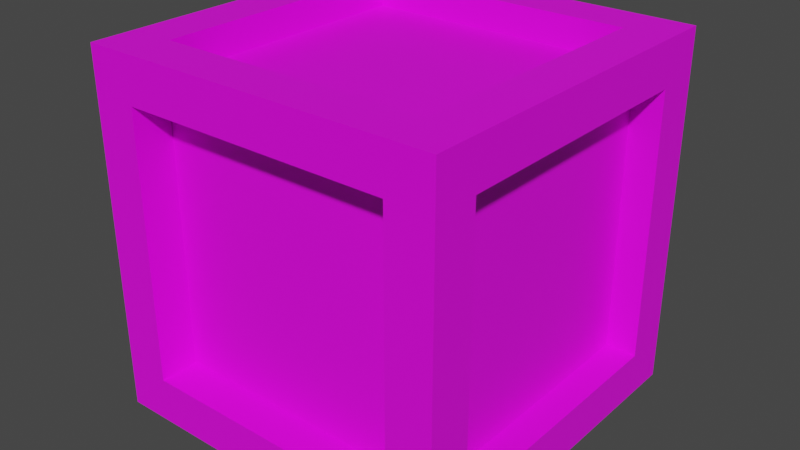# Source: box.blend  (saved by Blender 3.5.10; exported with 4.5.12 LTS)
import bpy
from mathutils import Matrix  # noqa: F401  (used for matrix-valued properties, if any)

bpy.ops.wm.read_factory_settings(use_empty=True)
scene = bpy.context.scene
scene.name = 'Scene'

# ---- collections
col_collection = bpy.data.collections.new('Collection'); scene.collection.children.link(col_collection)

# ---- images (referenced by path relative to the original .blend; pixels are not part of the script)
import os
ASSET_DIR = os.environ.get("B2B_ASSET_DIR", "")  # directory of the original .blend (textures are referenced by path, not embedded)
HERE = os.path.dirname(os.path.abspath(__file__))  # packed textures are extracted next to this script under _unpacked/

def load_image(name, relpath, width, height, colorspace="sRGB"):
    """Load a texture the original file referenced (path relative to the .blend, or extracted next to this script)."""
    p = next((c for c in (os.path.join(HERE, relpath), os.path.join(ASSET_DIR, relpath)) if relpath and os.path.exists(c)), "")
    if p:
        img = bpy.data.images.load(p, check_existing=True)
        img.name = name
    else:  # same state as the original file: an image datablock whose file is absent (Cycles renders it pink)
        img = bpy.data.images.new(name, width, height)
        img.source = "FILE"
        img.filepath = "//" + (relpath or name)
    img.colorspace_settings.name = colorspace
    return img
img_material_base_color = load_image('Material Base Color', '610e8f8dc5ca9382cec568d3d55cb00e--wooden-crates-creative-thinking.jpg', 1024, 1024, 'sRGB')

# ---- materials (node trees are filled in below, after node groups)
mat_material = bpy.data.materials.new('Material')
mat_material.alpha_threshold = 0.0
mat_material.use_transparent_shadow = False
mat_material.roughness = 0.5
mat_material.line_color = (0.0, 0.0, 0.0, 1.0)

# ---- material node trees
mat_material.use_nodes = True; mat_material.node_tree.nodes.clear()
_N = mat_material.node_tree.nodes; _L = mat_material.node_tree.links
n0 = _N.new('ShaderNodeOutputMaterial'); n0.name = 'Material Output'; n0.location = (300, 300)
n1 = _N.new('ShaderNodeBsdfPrincipled'); n1.name = 'Principled BSDF'; n1.location = (10, 300)
n1.distribution = 'GGX'
n1.subsurface_method = 'RANDOM_WALK_SKIN'
n1.inputs[3].default_value = 1.45
n1.inputs[27].default_value = (0.0, 0.0, 0.0, 1.0)
n1.inputs[28].default_value = 1.0
n2 = _N.new('ShaderNodeTexImage'); n2.name = 'Image Texture'; n2.location = (-280, 280)
n2.image = img_material_base_color
_L.new(n1.outputs[0], n0.inputs[0])
_L.new(n2.outputs[0], n1.inputs[0])
n0.is_active_output = True

# ---- world
world_world = bpy.data.worlds.new('World'); scene.world = world_world
world_world.use_nodes = True; world_world.node_tree.nodes.clear()
_N = world_world.node_tree.nodes; _L = world_world.node_tree.links
n0 = _N.new('ShaderNodeOutputWorld'); n0.name = 'World Output'; n0.location = (300, 300)
n1 = _N.new('ShaderNodeBackground'); n1.name = 'Background'; n1.location = (10, 300)
n1.inputs[0].default_value = (0.05088, 0.05088, 0.05088, 1.0)
_L.new(n1.outputs[0], n0.inputs[0])
n0.is_active_output = True
world_world.color = (0.05088, 0.05088, 0.05088)
world_world.use_sun_shadow = False
world_world.sun_shadow_jitter_overblur = 0.0

# ---- meshes
me_cube = bpy.data.meshes.new('Cube')
me_cube.from_pydata([(1.0, 1.0, 1.0), (1.0, 1.0, -1.0), (1.0, -1.0, 1.0), (1.0, -1.0, -1.0), (-1.0, 1.0, 1.0), (-1.0, 1.0, -1.0), (-1.0, -1.0, 1.0), (-1.0, -1.0, -1.0), (-1.0, 0.0, -1.0), (0.0, 1.0, -1.0), (1.0, 1.0, 0.0), (-1.0, -1.0, 0.0), (1.0, -1.0, 0.0), (-1.0, 1.0, 0.0), (0.0, -1.0, 1.0), (1.0, 0.0, 1.0), (0.0, -1.0, -1.0), (-1.0, 0.0, 1.0), (0.0, 1.0, 1.0), (1.0, 0.0, -1.0), (-0.8341, 0.5, 0.5), (-0.5, -0.5, 0.8332), (0.0, 0.0, -1.0), (0.5, 0.8179, 0.5), (-0.5, -0.7834, 0.5), (-1.0, -0.5, -1.0), (-0.5, 1.0, -1.0), (1.0, 1.0, -0.5), (-1.0, -1.0, 0.5), (1.0, -1.0, -0.5), (-1.0, 1.0, -0.5), (-0.5, -1.0, 1.0), (1.0, -0.5, 1.0), (0.5, -1.0, -1.0), (-1.0, 0.5, 1.0), (0.5, 1.0, 1.0), (1.0, 0.5, -1.0), (-1.0, 0.5, -1.0), (0.5, 1.0, -1.0), (1.0, 1.0, 0.5), (-1.0, -1.0, -0.5), (1.0, -1.0, 0.5), (-1.0, 1.0, 0.5), (0.5, -1.0, 1.0), (1.0, 0.5, 1.0), (-0.5, -1.0, -1.0), (-1.0, -0.5, 1.0), (-0.5, 1.0, 1.0), (1.0, -0.5, -1.0), (-0.8341, 0.25, 0.5), (-0.8341, 0.5, -0.25), (-0.8341, 0.5, -0.5), (-0.8341, 0.25, -0.5), (-0.5, -0.25, 0.8332), (0.25, -0.5, 0.8332), (0.5, -0.5, 0.8332), (0.5, -0.25, 0.8332), (0.0, -0.5, -1.0), (0.0, 0.5, -1.0), (-0.5, 0.0, -1.0), (0.5, 0.0, -1.0), (0.25, 0.8179, 0.5), (0.5, 0.8179, -0.25), (0.5, 0.8179, -0.5), (0.25, 0.8179, -0.5), (-0.25, -0.7834, 0.5), (-0.5, -0.7834, -0.25), (-0.5, -0.7834, -0.5), (-0.25, -0.7834, -0.5), (0.5, -0.7834, -0.25), (0.5, -0.7834, -0.5), (0.75, -0.7834, -0.5), (-0.5, 0.8179, -0.25), (-0.5, 0.8179, -0.5), (-0.75, 0.8179, -0.5), (0.5, 0.5, -1.0), (-0.5, 0.5, -1.0), (-0.5, -0.5, -1.0), (0.25, 0.5, 0.8332), (0.5, 0.5, 0.8332), (0.5, 0.75, 0.8332), (-0.8341, -0.5, -0.25), (-0.8341, -0.5, -0.5), (-0.8341, -0.75, -0.5), (-0.8341, -0.25, -0.5), (0.5, 0.25, 0.8332), (0.5, -0.5, -1.0), (-0.25, 0.8179, -0.5), (0.25, -0.7834, -0.5), (-1.0, -0.75, -1.0), (-0.75, 1.0, -1.0), (1.0, 1.0, -0.75), (-1.0, -1.0, 0.75), (1.0, -1.0, -0.75), (-1.0, 1.0, -0.75), (-0.75, -1.0, 1.0), (1.0, -0.75, 1.0), (0.75, -1.0, -1.0), (-1.0, 0.75, 1.0), (0.75, 1.0, 1.0), (1.0, 0.75, -1.0), (-1.0, 0.25, -1.0), (0.25, 1.0, -1.0), (1.0, 1.0, 0.25), (-1.0, -1.0, -0.25), (1.0, -1.0, 0.25), (-1.0, 1.0, 0.25), (0.25, -1.0, 1.0), (1.0, 0.25, 1.0), (-0.25, -1.0, -1.0), (-1.0, -0.25, 1.0), (-0.25, 1.0, 1.0), (1.0, -0.25, -1.0), (0.75, 1.0, 0.0), (-0.8341, -0.5, 0.75), (0.0, 1.0, -0.75), (-0.8341, -0.5, 0.25), (1.0, -0.75, 0.0), (-0.75, 0.5, 0.8332), (1.0, 0.0, -0.75), (-0.25, 0.5, 0.8332), (0.0, -0.75, -1.0), (0.0, 0.25, -1.0), (-0.75, 0.0, -1.0), (0.25, 0.0, -1.0), (-1.0, 0.75, 0.0), (-1.0, 0.0, -0.75), (-0.75, -1.0, 0.0), (-0.5, 0.8179, 0.75), (0.0, -1.0, -0.75), (-0.5, 0.8179, 0.25), (0.0, -0.75, 1.0), (0.5, -0.7834, 0.75), (0.75, 0.0, 1.0), (0.5, -0.7834, 0.25), (-1.0, -0.25, -1.0), (-0.25, 1.0, -1.0), (1.0, 1.0, -0.25), (-1.0, -1.0, 0.25), (1.0, -1.0, -0.25), (-1.0, 1.0, -0.25), (-0.25, -1.0, 1.0), (1.0, -0.25, 1.0), (0.25, -1.0, -1.0), (-1.0, 0.25, 1.0), (0.25, 1.0, 1.0), (1.0, 0.25, -1.0), (-1.0, 0.75, -1.0), (0.75, 1.0, -1.0), (1.0, 1.0, 0.75), (-1.0, -1.0, -0.75), (1.0, -1.0, 0.75), (-1.0, 1.0, 0.75), (0.75, -1.0, 1.0), (1.0, 0.75, 1.0), (-0.75, -1.0, -1.0), (-1.0, -0.75, 1.0), (-0.75, 1.0, 1.0), (1.0, -0.75, -1.0), (-0.8341, -0.5, 0.5), (-0.75, 1.0, 0.0), (-0.8341, -0.75, 0.5), (0.0, 1.0, 0.75), (-0.5, 0.5, 0.8332), (1.0, 0.75, 0.0), (-0.5, 0.75, 0.8332), (1.0, 0.0, 0.75), (0.0, -0.25, -1.0), (0.0, 0.75, -1.0), (-0.25, 0.0, -1.0), (0.75, 0.0, -1.0), (-1.0, -0.75, 0.0), (-1.0, 0.0, 0.75), (-0.5, 0.8179, 0.5), (0.75, -1.0, 0.0), (-0.75, 0.8179, 0.5), (0.0, -1.0, 0.75), (0.5, -0.7834, 0.5), (0.0, 0.75, 1.0), (0.75, -0.7834, 0.5), (-0.75, 0.0, 1.0), (0.25, -0.7834, 0.5), (-0.5, 0.75, 1.0), (0.0, -0.7834, 0.5), (-0.75, 0.5, 1.0), (0.0, -0.7834, 0.75), (0.5, 0.75, 1.0), (0.75, 0.5, 1.0), (0.0, -0.7834, -0.5), (0.5, -0.75, 1.0), (0.0, -0.7834, -0.25), (0.75, -0.5, 1.0), (0.5, -0.7834, 0.0), (-0.25, 0.8179, 0.5), (0.75, -1.0, 0.5), (0.0, 0.8179, 0.5), (0.5, -1.0, 0.75), (0.0, 0.8179, 0.75), (0.75, -1.0, -0.5), (0.5, -1.0, -0.75), (0.0, 0.8179, -0.5), (-0.75, -1.0, -0.5), (0.0, 0.8179, -0.25), (-0.5, -1.0, -0.75), (-0.5, 0.8179, 0.0), (-1.0, -0.75, 0.5), (-1.0, -0.5, 0.75), (-1.0, -0.75, -0.5), (-1.0, -0.5, -0.75), (-1.0, 0.75, -0.5), (-1.0, 0.5, -0.75), (0.5, 0.25, -1.0), (0.5, 0.75, -1.0), (0.25, 0.5, -1.0), (0.75, 0.5, -1.0), (-0.5, 0.25, -1.0), (-0.5, 0.75, -1.0), (-0.75, 0.5, -1.0), (-0.25, 0.5, -1.0), (-0.5, -0.75, -1.0), (-0.5, -0.25, -1.0), (-0.75, -0.5, -1.0), (-0.25, -0.5, -1.0), (-0.5, 0.25, 0.8332), (1.0, 0.75, 0.5), (-0.5, 0.0, 0.8332), (1.0, 0.5, 0.75), (-0.75, 0.0, 0.8332), (1.0, 0.75, -0.5), (1.0, 0.5, -0.75), (0.5, 0.0, 0.8332), (1.0, -0.75, -0.5), (0.25, 0.0, 0.8332), (1.0, -0.5, -0.75), (0.0, 0.5, 0.8332), (-0.8341, -0.25, 0.5), (-0.75, 1.0, 0.5), (-0.8341, 0.0, 0.5), (-0.5, 1.0, 0.75), (-0.8341, 0.0, 0.75), (-0.75, 1.0, -0.5), (-0.5, 1.0, -0.75), (-0.8341, 0.0, -0.5), (0.75, 1.0, -0.5), (-0.8341, 0.0, -0.25), (0.5, 1.0, -0.75), (-0.8341, -0.5, 0.0), (0.75, 1.0, 0.5), (-0.8341, -0.75, 0.0), (-0.8341, 0.5, 0.0), (0.5, 1.0, 0.75), (1.0, -0.75, 0.5), (0.0, 0.75, 0.8332), (0.0, -0.5, 0.8332), (1.0, -0.5, 0.75), (0.5, -0.75, -1.0), (0.5, -0.25, -1.0), (0.25, -0.5, -1.0), (0.75, -0.5, -1.0), (-1.0, 0.75, 0.5), (-1.0, 0.5, 0.75), (-0.75, -1.0, 0.5), (-0.75, 0.8179, 0.0), (0.5, 0.8179, 0.0), (-0.5, -1.0, 0.75), (-0.5, -0.75, 1.0), (0.75, -0.7834, 0.0), (-0.5, -0.7834, 0.0), (-0.75, -0.5, 1.0), (-0.75, -0.25, 1.0), (-0.25, -0.7834, 0.0), (-0.25, -0.75, 1.0), (-0.25, -1.0, 0.75), (0.25, 0.8179, 0.0), (-0.75, -1.0, 0.25), (-1.0, 0.25, 0.75), (-1.0, 0.75, 0.25), (0.75, -0.25, -1.0), (0.25, -0.25, -1.0), (0.25, -0.75, -1.0), (1.0, -0.25, 0.75), (0.0, -0.25, 0.8332), (1.0, -0.75, 0.25), (0.25, 1.0, 0.75), (-0.8341, 0.25, 0.0), (0.75, 1.0, 0.25), (-0.8341, 0.0, 0.25), (0.25, 1.0, -0.75), (0.75, 1.0, -0.75), (-0.75, 1.0, -0.25), (-0.75, 1.0, -0.75), (-0.25, 1.0, -0.75), (-0.75, 1.0, 0.75), (-0.75, 1.0, 0.25), (-0.8341, 0.0, 0.0), (-0.25, 0.0, 0.8332), (1.0, -0.25, -0.75), (1.0, -0.75, -0.75), (1.0, 0.75, -0.25), (1.0, 0.75, -0.75), (1.0, 0.25, -0.75), (1.0, 0.75, 0.75), (1.0, 0.75, 0.25), (0.0, 0.0, 0.8332), (-0.25, -0.25, -1.0), (-0.75, -0.25, -1.0), (-0.75, -0.75, -1.0), (-0.25, 0.75, -1.0), (-0.75, 0.75, -1.0), (-0.75, 0.25, -1.0), (0.75, 0.75, -1.0), (0.25, 0.75, -1.0), (0.25, 0.25, -1.0), (-1.0, 0.25, -0.75), (-1.0, 0.75, -0.75), (-1.0, -0.75, -0.25), (-1.0, -0.75, -0.75), (-1.0, -0.25, -0.75), (-1.0, -0.75, 0.75), (-1.0, -0.75, 0.25), (0.0, 0.8179, 0.25), (-0.25, -1.0, -0.75), (-0.75, -1.0, -0.75), (0.75, -1.0, -0.25), (0.75, -1.0, -0.75), (0.25, -1.0, -0.75), (0.75, -1.0, 0.75), (0.75, -1.0, 0.25), (0.0, 0.8179, 0.0), (0.0, -0.7834, 0.25), (0.75, -0.25, 1.0), (0.75, -0.75, 1.0), (0.25, 0.75, 1.0), (0.75, 0.75, 1.0), (0.75, 0.25, 1.0), (-0.75, 0.75, 1.0), (-0.25, 0.75, 1.0), (0.0, -0.7834, 0.0), (-0.75, 0.25, 1.0), (0.25, -0.7834, 0.0), (0.25, -0.75, 1.0), (0.25, -1.0, 0.75), (-0.25, 0.8179, 0.0), (-0.75, -1.0, -0.25), (-1.0, -0.25, 0.75), (-1.0, 0.75, -0.25), (0.75, 0.25, -1.0), (-0.25, 0.25, -1.0), (-0.25, -0.75, -1.0), (1.0, 0.25, 0.75), (0.0, 0.25, 0.8332), (1.0, -0.75, -0.25), (-0.25, 1.0, 0.75), (-0.8341, -0.25, 0.0), (0.75, 1.0, -0.25), (0.75, 1.0, 0.75), (1.0, -0.75, 0.75), (0.75, -0.75, -1.0), (-1.0, 0.75, 0.75), (-0.75, -1.0, 0.75), (-0.75, -0.75, 1.0), (0.8281, 0.25, 0.0), (0.8281, 0.0, 0.0), (0.8281, 0.0, 0.25), (0.8281, -0.25, 0.0), (0.8281, -0.5, 0.0), (0.8281, 0.75, 0.0), (0.8281, 0.5, 0.0), (0.8281, 0.0, -0.25), (0.8281, 0.0, -0.5), (0.8281, 0.0, 0.75), (0.8281, 0.0, 0.5), (0.8281, 0.25, 0.5), (0.8281, 0.75, 0.5), (0.8281, 0.5, 0.5), (0.8281, 0.5, 0.25), (0.8281, 0.5, 0.75), (0.8281, 0.25, -0.5), (0.8281, 0.75, -0.5), (0.8281, 0.5, -0.5), (0.8281, 0.5, -0.25), (0.8281, -0.25, -0.5), (0.8281, -0.5, -0.5), (0.8281, -0.5, -0.25), (0.8281, -0.25, 0.5), (0.8281, -0.5, 0.5), (0.8281, -0.5, 0.25), (0.8281, -0.5, 0.75), (0.8281, -0.75, 0.0), (0.8281, 0.0, -0.75), (0.8281, 0.5, -0.75), (0.8281, -0.75, -0.5), (0.8281, -0.5, -0.75), (0.8281, -0.75, 0.5), (0.8281, -0.25, 0.75), (0.8281, -0.25, 0.25), (0.8281, -0.75, 0.25), (0.8281, -0.25, -0.25), (0.8281, -0.25, -0.75), (0.8281, -0.75, -0.75), (0.8281, 0.75, -0.25), (0.8281, 0.75, -0.75), (0.8281, 0.25, -0.75), (0.8281, 0.75, 0.75), (0.8281, 0.75, 0.25), (0.8281, 0.25, 0.25), (0.8281, 0.25, 0.75), (0.8281, 0.25, -0.25), (0.8281, -0.75, -0.25), (0.8281, -0.75, 0.75), (-0.25, -0.5, 0.8332), (-0.75, -0.5, 0.8332), (0.0, -0.75, 0.8332), (0.75, 0.0, 0.8332), (0.75, 0.5, 0.8332), (0.5, -0.75, 0.8332), (0.75, -0.5, 0.8332), (-0.5, -0.75, 0.8332), (-0.75, -0.25, 0.8332), (-0.25, -0.25, 0.8332), (-0.25, -0.75, 0.8332), (0.25, -0.25, 0.8332), (0.75, -0.25, 0.8332), (0.75, -0.75, 0.8332), (0.25, 0.75, 0.8332), (0.75, 0.75, 0.8332), (0.75, 0.25, 0.8332), (-0.75, 0.75, 0.8332), (-0.25, 0.75, 0.8332), (-0.25, 0.25, 0.8332), (-0.75, 0.25, 0.8332), (0.25, 0.25, 0.8332), (0.25, -0.75, 0.8332), (-0.75, -0.75, 0.8332), (-0.5, -0.7834, 0.25), (-0.5, -0.7834, 0.75), (-0.75, -0.7834, 0.0), (0.0, -0.7834, -0.75), (0.5, -0.7834, -0.75), (-0.75, -0.7834, -0.5), (-0.5, -0.7834, -0.75), (-0.75, -0.7834, 0.5), (-0.25, -0.7834, 0.75), (-0.25, -0.7834, 0.25), (-0.75, -0.7834, 0.25), (-0.25, -0.7834, -0.25), (-0.25, -0.7834, -0.75), (-0.75, -0.7834, -0.75), (0.75, -0.7834, -0.25), (0.75, -0.7834, -0.75), (0.25, -0.7834, -0.75), (0.75, -0.7834, 0.75), (0.75, -0.7834, 0.25), (0.25, -0.7834, 0.25), (0.25, -0.7834, 0.75), (0.25, -0.7834, -0.25), (-0.75, -0.7834, -0.25), (-0.75, -0.7834, 0.75), (0.5, 0.8179, 0.25), (0.5, 0.8179, 0.75), (0.75, 0.8179, 0.0), (0.0, 0.8179, -0.75), (-0.5, 0.8179, -0.75), (0.75, 0.8179, -0.5), (0.5, 0.8179, -0.75), (0.75, 0.8179, 0.5), (0.25, 0.8179, 0.75), (0.25, 0.8179, 0.25), (0.75, 0.8179, 0.25), (0.25, 0.8179, -0.25), (0.25, 0.8179, -0.75), (0.75, 0.8179, -0.75), (-0.75, 0.8179, -0.25), (-0.75, 0.8179, -0.75), (-0.25, 0.8179, -0.75), (-0.75, 0.8179, 0.75), (-0.75, 0.8179, 0.25), (-0.25, 0.8179, 0.25), (-0.25, 0.8179, 0.75), (-0.25, 0.8179, -0.25), (0.75, 0.8179, -0.25), (0.75, 0.8179, 0.75), (-0.8341, 0.5, 0.25), (-0.8341, 0.5, 0.75), (-0.8341, 0.75, 0.0), (-0.8341, 0.0, -0.75), (-0.8341, -0.5, -0.75), (-0.8341, 0.75, -0.5), (-0.8341, 0.5, -0.75), (-0.8341, 0.75, 0.5), (-0.8341, 0.25, 0.75), (-0.8341, 0.25, 0.25), (-0.8341, 0.75, 0.25), (-0.8341, 0.25, -0.25), (-0.8341, 0.25, -0.75), (-0.8341, 0.75, -0.75), (-0.8341, -0.75, -0.25), (-0.8341, -0.75, -0.75), (-0.8341, -0.25, -0.75), (-0.8341, -0.75, 0.75), (-0.8341, -0.75, 0.25), (-0.8341, -0.25, 0.25), (-0.8341, -0.25, 0.75), (-0.8341, -0.25, -0.25), (-0.8341, 0.75, -0.25), (-0.8341, 0.75, 0.75)], [], [(360, 156, 6, 95), (359, 95, 6, 92), (358, 98, 4, 152), (357, 158, 3, 97), (356, 96, 2, 151), (355, 99, 0, 149), (354, 113, 10, 137), (284, 491, 482, 249), (352, 111, 18, 162), (351, 117, 12, 139), (281, 419, 410, 253), (349, 108, 15, 166), (348, 121, 16, 109), (347, 122, 22, 169), (346, 146, 19, 170), (345, 125, 13, 140), (344, 110, 17, 172), (343, 127, 11, 104), (273, 467, 458, 263), (341, 107, 14, 176), (340, 131, 14, 107), (270, 443, 434, 267), (338, 144, 17, 180), (183, 185, 442, 65), (65, 442, 435, 24), (335, 98, 34, 184), (443, 65, 24, 434), (445, 270, 267, 66), (446, 68, 67, 440), (331, 189, 43, 153), (448, 266, 192, 69), (449, 71, 70, 438), (195, 197, 466, 61), (61, 466, 459, 23), (326, 153, 43, 196), (467, 61, 23, 458), (469, 273, 263, 62), (470, 64, 63, 464), (322, 201, 40, 150), (472, 262, 204, 72), (473, 74, 73, 462), (318, 156, 46, 206), (314, 209, 30, 94), (312, 211, 60, 124), (311, 212, 75, 213), (310, 100, 36, 214), (309, 215, 59, 123), (308, 216, 76, 217), (307, 168, 58, 218), (306, 219, 45, 155), (305, 220, 77, 221), (304, 167, 57, 222), (225, 227, 418, 53), (53, 418, 411, 21), (301, 154, 44, 226), (419, 53, 21, 410), (421, 281, 253, 54), (422, 56, 55, 416), (297, 231, 29, 93), (424, 252, 234, 78), (425, 80, 79, 414), (237, 239, 490, 49), (49, 490, 483, 20), (292, 157, 47, 238), (491, 49, 20, 482), (493, 284, 249, 50), (494, 52, 51, 488), (288, 243, 27, 91), (496, 248, 246, 81), (497, 83, 82, 486), (285, 247, 39, 103), (498, 84, 242, 485), (283, 145, 35, 250), (282, 251, 41, 105), (426, 85, 230, 413), (280, 142, 32, 254), (279, 255, 33, 143), (278, 256, 86, 257), (277, 112, 48, 258), (276, 259, 42, 106), (275, 144, 34, 260), (274, 261, 28, 138), (474, 87, 200, 461), (272, 141, 31, 264), (271, 265, 31, 141), (450, 88, 188, 437), (269, 110, 46, 268), (452, 179, 177, 134), (453, 181, 183, 329), (180, 17, 110, 269), (455, 339, 337, 190), (333, 186, 80, 425), (360, 265, 417, 433), (131, 271, 141, 14), (191, 330, 422, 416), (182, 335, 427, 165), (476, 175, 173, 130), (477, 193, 195, 320), (176, 14, 141, 272), (479, 342, 328, 202), (194, 326, 451, 179), (201, 322, 447, 439), (127, 274, 138, 11), (196, 341, 454, 132), (272, 264, 435, 442), (172, 17, 144, 275), (125, 345, 504, 484), (276, 125, 484, 492), (125, 276, 106, 13), (318, 206, 114, 499), (314, 210, 488, 495), (256, 277, 258, 86), (60, 170, 277, 256), (170, 19, 112, 277), (167, 278, 257, 57), (22, 124, 278, 167), (124, 60, 256, 278), (121, 279, 143, 16), (57, 257, 279, 121), (257, 86, 255, 279), (428, 165, 163, 120), (429, 223, 225, 295), (166, 15, 142, 280), (431, 350, 303, 232), (164, 302, 404, 366), (298, 164, 366, 400), (117, 282, 105, 12), (166, 280, 394, 370), (226, 349, 406, 376), (500, 161, 159, 116), (501, 235, 237, 286), (162, 18, 145, 283), (503, 353, 294, 244), (240, 289, 472, 74), (247, 285, 468, 465), (113, 285, 103, 10), (291, 241, 462, 474), (113, 354, 480, 460), (285, 113, 460, 468), (115, 291, 474, 461), (287, 115, 461, 470), (102, 287, 245, 38), (9, 115, 287, 102), (354, 243, 463, 480), (148, 288, 91, 1), (38, 245, 288, 148), (290, 240, 74, 473), (245, 287, 470, 464), (30, 140, 289, 240), (140, 13, 160, 289), (90, 290, 241, 26), (5, 94, 290, 90), (94, 30, 240, 290), (136, 291, 115, 9), (26, 241, 291, 136), (162, 283, 466, 197), (236, 292, 475, 175), (42, 152, 292, 236), (152, 4, 157, 292), (243, 288, 471, 463), (13, 106, 293, 160), (106, 42, 236, 293), (238, 352, 478, 128), (283, 250, 459, 466), (352, 162, 197, 478), (228, 298, 400, 378), (280, 254, 387, 394), (356, 251, 393, 409), (112, 296, 233, 48), (19, 119, 296, 112), (300, 229, 390, 402), (158, 297, 93, 3), (48, 233, 297, 158), (349, 166, 370, 406), (254, 356, 409, 387), (27, 137, 298, 228), (137, 10, 164, 298), (100, 299, 229, 36), (1, 91, 299, 100), (91, 27, 228, 299), (146, 300, 119, 19), (36, 229, 300, 146), (119, 300, 402, 389), (296, 119, 389, 398), (39, 149, 301, 224), (149, 0, 154, 301), (299, 228, 378, 401), (10, 103, 302, 164), (103, 39, 224, 302), (233, 296, 398, 392), (224, 301, 403, 373), (231, 297, 399, 391), (220, 304, 222, 77), (59, 169, 304, 220), (169, 22, 167, 304), (135, 305, 221, 25), (8, 123, 305, 135), (123, 59, 220, 305), (89, 306, 155, 7), (25, 221, 306, 89), (221, 77, 219, 306), (216, 307, 218, 76), (26, 136, 307, 216), (136, 9, 168, 307), (147, 308, 217, 37), (5, 90, 308, 147), (90, 26, 216, 308), (101, 309, 123, 8), (37, 217, 309, 101), (217, 76, 215, 309), (212, 310, 214, 75), (38, 148, 310, 212), (148, 1, 100, 310), (168, 311, 213, 58), (9, 102, 311, 168), (102, 38, 212, 311), (122, 312, 124, 22), (58, 213, 312, 122), (213, 75, 211, 312), (358, 259, 489, 505), (319, 205, 161, 500), (345, 209, 487, 504), (101, 313, 210, 37), (8, 126, 313, 101), (208, 316, 497, 486), (147, 314, 94, 5), (37, 210, 314, 147), (260, 358, 505, 483), (172, 275, 490, 239), (40, 104, 315, 207), (104, 11, 171, 315), (89, 316, 208, 25), (7, 150, 316, 89), (150, 40, 207, 316), (135, 317, 126, 8), (25, 208, 317, 135), (171, 319, 500, 248), (315, 171, 248, 496), (28, 92, 318, 205), (92, 6, 156, 318), (206, 344, 502, 114), (11, 138, 319, 171), (138, 28, 205, 319), (275, 260, 483, 490), (207, 315, 496, 83), (317, 208, 486, 498), (341, 176, 185, 454), (326, 196, 132, 451), (322, 203, 440, 447), (109, 321, 203, 45), (16, 129, 321, 109), (327, 194, 179, 452), (155, 322, 150, 7), (45, 203, 322, 155), (199, 324, 449, 438), (174, 327, 452, 266), (29, 139, 323, 198), (139, 12, 174, 323), (97, 324, 199, 33), (3, 93, 324, 97), (93, 29, 198, 324), (143, 325, 129, 16), (33, 199, 325, 143), (323, 174, 266, 448), (261, 274, 444, 441), (41, 151, 326, 194), (151, 2, 153, 326), (198, 323, 448, 71), (12, 105, 327, 174), (105, 41, 194, 327), (359, 261, 441, 457), (325, 199, 438, 450), (127, 343, 456, 436), (189, 331, 423, 415), (265, 271, 420, 417), (268, 360, 433, 411), (142, 330, 191, 32), (15, 133, 330, 142), (131, 340, 432, 412), (96, 331, 153, 2), (32, 191, 331, 96), (271, 131, 412, 420), (335, 184, 118, 427), (35, 145, 332, 186), (145, 18, 178, 332), (154, 333, 187, 44), (0, 99, 333, 154), (99, 35, 186, 333), (108, 334, 133, 15), (44, 187, 334, 108), (331, 191, 416, 423), (340, 189, 415, 432), (47, 157, 335, 182), (157, 4, 98, 335), (336, 182, 165, 428), (18, 111, 336, 178), (111, 47, 182, 336), (187, 333, 425, 414), (180, 269, 418, 227), (178, 336, 428, 252), (332, 178, 252, 424), (184, 338, 430, 118), (184, 34, 144, 338), (269, 268, 411, 418), (186, 332, 424, 80), (338, 180, 227, 430), (189, 340, 107, 43), (334, 187, 414, 426), (133, 334, 426, 413), (274, 127, 436, 444), (264, 359, 457, 435), (196, 43, 107, 341), (129, 325, 450, 437), (343, 201, 439, 456), (321, 129, 437, 446), (201, 343, 104, 40), (324, 198, 71, 449), (176, 272, 442, 185), (344, 172, 239, 502), (126, 317, 498, 485), (206, 46, 110, 344), (313, 126, 485, 494), (316, 207, 83, 497), (210, 313, 494, 488), (209, 345, 140, 30), (205, 318, 499, 161), (209, 314, 495, 487), (211, 346, 170, 60), (75, 214, 346, 211), (214, 36, 146, 346), (215, 347, 169, 59), (76, 218, 347, 215), (218, 58, 122, 347), (219, 348, 109, 45), (77, 222, 348, 219), (222, 57, 121, 348), (251, 282, 396, 393), (117, 351, 408, 388), (226, 44, 108, 349), (282, 117, 388, 396), (301, 226, 376, 403), (297, 233, 392, 399), (231, 351, 139, 29), (302, 224, 373, 404), (229, 299, 401, 390), (292, 238, 128, 475), (288, 245, 464, 471), (238, 47, 111, 352), (293, 236, 175, 476), (355, 247, 465, 481), (241, 290, 473, 462), (243, 354, 137, 27), (160, 293, 476, 262), (250, 355, 481, 459), (247, 355, 149, 39), (289, 160, 262, 472), (250, 35, 99, 355), (251, 356, 151, 41), (351, 231, 391, 408), (254, 32, 96, 356), (255, 357, 97, 33), (86, 258, 357, 255), (258, 48, 158, 357), (259, 358, 152, 42), (259, 276, 492, 489), (260, 34, 98, 358), (261, 359, 92, 28), (203, 321, 446, 440), (264, 31, 95, 359), (265, 360, 95, 31), (330, 133, 413, 422), (268, 46, 156, 360), (407, 361, 362, 368), (405, 372, 371, 363), (404, 373, 374, 375), (402, 377, 369, 389), (401, 378, 379, 390), (400, 366, 367, 380), (398, 381, 382, 392), (397, 364, 365, 383), (395, 384, 385, 386), (384, 394, 387, 385), (371, 370, 394, 384), (364, 395, 386, 365), (362, 363, 395, 364), (363, 371, 384, 395), (365, 386, 396, 388), (386, 385, 393, 396), (381, 397, 383, 382), (369, 368, 397, 381), (368, 362, 364, 397), (389, 369, 381, 398), (392, 382, 391, 399), (378, 400, 380, 379), (390, 379, 377, 402), (373, 403, 376, 374), (366, 404, 375, 367), (361, 405, 363, 362), (367, 375, 405, 361), (375, 374, 372, 405), (372, 406, 370, 371), (374, 376, 406, 372), (377, 407, 368, 369), (379, 380, 407, 377), (380, 367, 361, 407), (382, 383, 408, 391), (383, 365, 388, 408), (385, 387, 409, 393), (303, 295, 419, 281), (295, 225, 53, 419), (253, 410, 420, 412), (410, 21, 417, 420), (56, 421, 54, 55), (230, 232, 421, 56), (232, 303, 281, 421), (413, 230, 56, 422), (416, 55, 415, 423), (80, 424, 78, 79), (414, 79, 85, 426), (165, 427, 118, 163), (252, 428, 120, 234), (350, 429, 295, 303), (234, 120, 429, 350), (120, 163, 223, 429), (223, 430, 227, 225), (163, 118, 430, 223), (85, 431, 232, 230), (79, 78, 431, 85), (78, 234, 350, 431), (55, 54, 432, 415), (54, 253, 412, 432), (21, 411, 433, 417), (337, 329, 443, 270), (329, 183, 65, 443), (267, 434, 444, 436), (434, 24, 441, 444), (68, 445, 66, 67), (188, 190, 445, 68), (190, 337, 270, 445), (437, 188, 68, 446), (440, 67, 439, 447), (71, 448, 69, 70), (438, 70, 88, 450), (179, 451, 132, 177), (266, 452, 134, 192), (339, 453, 329, 337), (192, 134, 453, 339), (134, 177, 181, 453), (181, 454, 185, 183), (177, 132, 454, 181), (88, 455, 190, 188), (70, 69, 455, 88), (69, 192, 339, 455), (67, 66, 456, 439), (66, 267, 436, 456), (24, 435, 457, 441), (328, 320, 467, 273), (320, 195, 61, 467), (263, 458, 468, 460), (458, 23, 465, 468), (64, 469, 62, 63), (200, 202, 469, 64), (202, 328, 273, 469), (461, 200, 64, 470), (464, 63, 463, 471), (74, 472, 72, 73), (462, 73, 87, 474), (175, 475, 128, 173), (262, 476, 130, 204), (342, 477, 320, 328), (204, 130, 477, 342), (130, 173, 193, 477), (193, 478, 197, 195), (173, 128, 478, 193), (87, 479, 202, 200), (73, 72, 479, 87), (72, 204, 342, 479), (63, 62, 480, 463), (62, 263, 460, 480), (23, 459, 481, 465), (294, 286, 491, 284), (286, 237, 49, 491), (249, 482, 492, 484), (482, 20, 489, 492), (52, 493, 50, 51), (242, 244, 493, 52), (244, 294, 284, 493), (485, 242, 52, 494), (488, 51, 487, 495), (83, 496, 81, 82), (486, 82, 84, 498), (161, 499, 114, 159), (248, 500, 116, 246), (353, 501, 286, 294), (246, 116, 501, 353), (116, 159, 235, 501), (235, 502, 239, 237), (159, 114, 502, 235), (84, 503, 244, 242), (82, 81, 503, 84), (81, 246, 353, 503), (51, 50, 504, 487), (50, 249, 484, 504), (20, 483, 505, 489)])
_uv = me_cube.uv_layers.new(name='UVMap')
_uv.uv.foreach_set('vector', [0.9062, 0.9006, 1.0, 0.8741, 1.0, 0.9985, 0.876, 0.9985, 0.9034, 0.9046, 0.9945, 0.8762, 0.9945, 1.0, 0.8707, 1.0, 0.9064, 0.9008, 0.9977, 0.8719, 0.9977, 0.9964, 0.8731, 0.9964, 0.8763, 0.8699, 1.001, 0.8699, 1.001, 0.9947, 0.8763, 0.9947, 0.9044, 0.8951, 0.9977, 0.8744, 0.9977, 0.9989, 0.8732, 0.9989, 0.9023, 0.9008, 0.9942, 0.8722, 0.9942, 0.9963, 0.87, 0.9963, 0.3652, 0.9008, 0.4995, 0.9008, 0.4976, 0.9963, 0.3735, 0.9963, 0.5037, 0.6337, 0.6379, 0.6337, 0.6379, 0.7672, 0.5037, 0.7672, 0.9023, 0.3636, 0.9942, 0.3756, 0.9942, 0.4998, 0.9023, 0.4979, 0.3688, 0.8951, 0.5027, 0.8951, 0.4996, 0.9989, 0.3751, 0.9989, 0.5046, 0.6329, 0.6385, 0.6329, 0.6385, 0.7668, 0.5046, 0.7668, 0.9044, 0.3707, 0.9977, 0.3764, 0.9977, 0.5009, 0.9044, 0.5018, 0.3771, 0.8699, 0.5019, 0.8699, 0.5019, 0.9947, 0.3771, 0.9947, 0.3771, 0.3706, 0.5019, 0.3706, 0.5019, 0.4955, 0.3771, 0.4955, 0.8763, 0.3706, 1.001, 0.3706, 1.001, 0.4955, 0.8763, 0.4955, 0.3694, 0.9008, 0.5037, 0.9008, 0.4995, 0.9964, 0.3749, 0.9964, 0.9064, 0.3666, 0.9977, 0.3737, 0.9977, 0.4982, 0.9064, 0.5001, 0.3675, 0.9046, 0.5015, 0.9046, 0.4993, 1.0, 0.3755, 1.0, 0.4995, 0.6322, 0.6337, 0.6322, 0.6337, 0.7665, 0.4995, 0.7665, 0.9034, 0.3687, 0.9945, 0.3811, 0.9945, 0.5048, 0.9034, 0.5027, 0.3708, 0.9006, 0.5046, 0.9006, 0.5028, 0.9985, 0.3784, 0.9985, 0.5015, 0.6366, 0.6354, 0.6366, 0.6354, 0.7706, 0.5015, 0.7706, 0.9062, 0.3652, 1.0, 0.3765, 1.0, 0.5009, 0.9062, 0.4991, 0.7694, 0.5027, 0.9034, 0.5027, 0.9034, 0.6366, 0.7694, 0.6366, 0.7694, 0.6366, 0.9034, 0.6366, 0.9034, 0.7706, 0.7694, 0.7706, 0.9062, 0.09749, 1.0, 0.1277, 1.0, 0.2521, 0.9062, 0.2313, 0.6354, 0.6366, 0.7694, 0.6366, 0.7694, 0.7706, 0.6354, 0.7706, 0.3675, 0.6366, 0.5015, 0.6366, 0.5015, 0.7706, 0.3675, 0.7706, 0.09958, 0.6366, 0.2335, 0.6366, 0.2335, 0.7706, 0.09958, 0.7706, 0.1031, 0.9006, 0.2369, 0.9006, 0.254, 0.9985, 0.1296, 0.9985, 0.3675, 0.1008, 0.5015, 0.1008, 0.5015, 0.2348, 0.3675, 0.2348, 0.09958, 0.1008, 0.2335, 0.1008, 0.2335, 0.2348, 0.09958, 0.2348, 0.768, 0.4979, 0.9023, 0.4979, 0.9023, 0.6322, 0.768, 0.6322, 0.768, 0.6322, 0.9023, 0.6322, 0.9023, 0.7665, 0.768, 0.7665, 0.9034, 0.1008, 0.9945, 0.1335, 0.9945, 0.2573, 0.9034, 0.2348, 0.6337, 0.6322, 0.768, 0.6322, 0.768, 0.7665, 0.6337, 0.7665, 0.3652, 0.6322, 0.4995, 0.6322, 0.4995, 0.7665, 0.3652, 0.7665, 0.09658, 0.6322, 0.2309, 0.6322, 0.2309, 0.7665, 0.09658, 0.7665, 0.09958, 0.9046, 0.2335, 0.9046, 0.2517, 1.0, 0.1279, 1.0, 0.3652, 0.09504, 0.4995, 0.09504, 0.4995, 0.2293, 0.3652, 0.2293, 0.09658, 0.09504, 0.2309, 0.09504, 0.2309, 0.2293, 0.09658, 0.2293, 0.9064, 0.0995, 0.9977, 0.1246, 0.9977, 0.2491, 0.9064, 0.233, 0.101, 0.9008, 0.2352, 0.9008, 0.2504, 0.9964, 0.1258, 0.9964, 0.6267, 0.3706, 0.7515, 0.3706, 0.7515, 0.4955, 0.6267, 0.4955, 0.6267, 0.121, 0.7515, 0.121, 0.7515, 0.2458, 0.6267, 0.2458, 0.8763, 0.121, 1.001, 0.121, 1.001, 0.2458, 0.8763, 0.2458, 0.1275, 0.3706, 0.2523, 0.3706, 0.2523, 0.4955, 0.1275, 0.4955, 0.1275, 0.121, 0.2523, 0.121, 0.2523, 0.2458, 0.1275, 0.2458, 0.3771, 0.121, 0.5019, 0.121, 0.5019, 0.2458, 0.3771, 0.2458, 0.1275, 0.8699, 0.2523, 0.8699, 0.2523, 0.9947, 0.1275, 0.9947, 0.1275, 0.6203, 0.2523, 0.6203, 0.2523, 0.7451, 0.1275, 0.7451, 0.3771, 0.6203, 0.5019, 0.6203, 0.5019, 0.7451, 0.3771, 0.7451, 0.7723, 0.4991, 0.9062, 0.4991, 0.9062, 0.6329, 0.7723, 0.6329, 0.7723, 0.6329, 0.9062, 0.6329, 0.9062, 0.7668, 0.7723, 0.7668, 0.9044, 0.1085, 0.9977, 0.1273, 0.9977, 0.2518, 0.9044, 0.2396, 0.6385, 0.6329, 0.7723, 0.6329, 0.7723, 0.7668, 0.6385, 0.7668, 0.3708, 0.6329, 0.5046, 0.6329, 0.5046, 0.7668, 0.3708, 0.7668, 0.1031, 0.6329, 0.2369, 0.6329, 0.2369, 0.7668, 0.1031, 0.7668, 0.101, 0.8951, 0.2349, 0.8951, 0.2506, 0.9989, 0.1261, 0.9989, 0.3708, 0.09749, 0.5046, 0.09749, 0.5046, 0.2313, 0.3708, 0.2313, 0.1031, 0.09749, 0.2369, 0.09749, 0.2369, 0.2313, 0.1031, 0.2313, 0.7721, 0.5001, 0.9064, 0.5001, 0.9064, 0.6337, 0.7721, 0.6337, 0.7721, 0.6337, 0.9064, 0.6337, 0.9064, 0.7672, 0.7721, 0.7672, 0.9023, 0.09504, 0.9942, 0.1273, 0.9942, 0.2515, 0.9023, 0.2293, 0.6379, 0.6337, 0.7721, 0.6337, 0.7721, 0.7672, 0.6379, 0.7672, 0.3694, 0.6337, 0.5037, 0.6337, 0.5037, 0.7672, 0.3694, 0.7672, 0.101, 0.6337, 0.2352, 0.6337, 0.2352, 0.7672, 0.101, 0.7672, 0.09658, 0.9008, 0.2309, 0.9008, 0.2493, 0.9963, 0.1252, 0.9963, 0.3694, 0.0995, 0.5037, 0.0995, 0.5037, 0.233, 0.3694, 0.233, 0.101, 0.0995, 0.2352, 0.0995, 0.2352, 0.233, 0.101, 0.233, 0.6337, 0.9008, 0.768, 0.9008, 0.7459, 0.9963, 0.6217, 0.9963, 0.101, 0.3666, 0.2352, 0.3666, 0.2352, 0.5001, 0.101, 0.5001, 0.9023, 0.6322, 0.9942, 0.6239, 0.9942, 0.7481, 0.9023, 0.7665, 0.6366, 0.8951, 0.7705, 0.8951, 0.7487, 0.9989, 0.6242, 0.9989, 0.1031, 0.3652, 0.2369, 0.3652, 0.2369, 0.4991, 0.1031, 0.4991, 0.9044, 0.6329, 0.9977, 0.6254, 0.9977, 0.7499, 0.9044, 0.764, 0.6267, 0.8699, 0.7515, 0.8699, 0.7515, 0.9947, 0.6267, 0.9947, 0.6267, 0.6203, 0.7515, 0.6203, 0.7515, 0.7451, 0.6267, 0.7451, 0.8763, 0.6203, 1.001, 0.6203, 1.001, 0.7451, 0.8763, 0.7451, 0.6379, 0.9008, 0.7721, 0.9008, 0.7486, 0.9964, 0.624, 0.9964, 0.9064, 0.6337, 0.9977, 0.6228, 0.9977, 0.7473, 0.9064, 0.7672, 0.6354, 0.9046, 0.7694, 0.9046, 0.7469, 1.0, 0.6231, 1.0, 0.09658, 0.3636, 0.2309, 0.3636, 0.2309, 0.4979, 0.09658, 0.4979, 0.9034, 0.6366, 0.9945, 0.6286, 0.9945, 0.7524, 0.9034, 0.7706, 0.6385, 0.9006, 0.7723, 0.9006, 0.7516, 0.9985, 0.6272, 0.9985, 0.09958, 0.3687, 0.2335, 0.3687, 0.2335, 0.5027, 0.09958, 0.5027, 0.9062, 0.6329, 1.0, 0.6253, 1.0, 0.7497, 0.9062, 0.7668, 0.6354, 0.1008, 0.7694, 0.1008, 0.7694, 0.2348, 0.6354, 0.2348, 0.6354, 0.3687, 0.7694, 0.3687, 0.7694, 0.5027, 0.6354, 0.5027, 0.9062, 0.4991, 1.0, 0.5009, 1.0, 0.6253, 0.9062, 0.6329, 0.3675, 0.3687, 0.5015, 0.3687, 0.5015, 0.5027, 0.3675, 0.5027, 0.0865, 3.335e-05, 0.0865, 0.1667, 3.334e-05, 0.1667, 3.334e-05, 3.335e-05, 0.09731, 3.335e-05, 0.09731, 0.1667, 3.341e-05, 0.1667, 3.337e-05, 3.338e-05, 0.5046, 0.9006, 0.6385, 0.9006, 0.6272, 0.9985, 0.5028, 0.9985, 0.09813, 0.1667, 0.09813, 0.3333, 3.337e-05, 0.3333, 3.341e-05, 0.1667, 0.0865, 0.8333, 0.0865, 1.0, 3.334e-05, 1.0, 3.334e-05, 0.8333, 0.6337, 0.09504, 0.768, 0.09504, 0.768, 0.2293, 0.6337, 0.2293, 0.6337, 0.3636, 0.768, 0.3636, 0.768, 0.4979, 0.6337, 0.4979, 0.9034, 0.5027, 0.9945, 0.5048, 0.9945, 0.6286, 0.9034, 0.6366, 0.3652, 0.3636, 0.4995, 0.3636, 0.4995, 0.4979, 0.3652, 0.4979, 3.801e-05, 0.1667, 3.803e-05, 3.8e-05, 0.08712, 3.803e-05, 0.08712, 0.1667, 0.09485, 0.8333, 0.09485, 1.0, 3.799e-05, 1.0, 3.799e-05, 0.8333, 0.5015, 0.9046, 0.6354, 0.9046, 0.6231, 1.0, 0.4993, 1.0, 0.09551, 0.1667, 0.09551, 0.3333, 3.804e-05, 0.3333, 3.801e-05, 0.1667, 0.09551, 0.6667, 0.09551, 0.8333, 3.804e-05, 0.8333, 3.804e-05, 0.6667, 0.9064, 0.5001, 0.9977, 0.4982, 0.9977, 0.6228, 0.9064, 0.6337, 0.1106, 0.5, 0.1106, 0.6667, 3.33e-05, 0.6667, 3.33e-05, 0.5, 0.1106, 0.3333, 0.1106, 0.5, 3.33e-05, 0.5, 3.33e-05, 0.3333, 0.5037, 0.9008, 0.6379, 0.9008, 0.624, 0.9964, 0.4995, 0.9964, 3.322e-05, 1.0, 3.322e-05, 0.8333, 0.1106, 0.8333, 0.1106, 1.0, 0.09359, 3.326e-05, 0.09359, 0.1667, 3.329e-05, 0.1667, 3.332e-05, 3.326e-05, 0.7515, 0.6203, 0.8763, 0.6203, 0.8763, 0.7451, 0.7515, 0.7451, 0.7515, 0.4955, 0.8763, 0.4955, 0.8763, 0.6203, 0.7515, 0.6203, 0.8763, 0.4955, 1.001, 0.4955, 1.001, 0.6203, 0.8763, 0.6203, 0.5019, 0.6203, 0.6267, 0.6203, 0.6267, 0.7451, 0.5019, 0.7451, 0.5019, 0.4955, 0.6267, 0.4955, 0.6267, 0.6203, 0.5019, 0.6203, 0.6267, 0.4955, 0.7515, 0.4955, 0.7515, 0.6203, 0.6267, 0.6203, 0.5019, 0.8699, 0.6267, 0.8699, 0.6267, 0.9947, 0.5019, 0.9947, 0.5019, 0.7451, 0.6267, 0.7451, 0.6267, 0.8699, 0.5019, 0.8699, 0.6267, 0.7451, 0.7515, 0.7451, 0.7515, 0.8699, 0.6267, 0.8699, 0.6385, 0.09749, 0.7723, 0.09749, 0.7723, 0.2313, 0.6385, 0.2313, 0.6385, 0.3652, 0.7723, 0.3652, 0.7723, 0.4991, 0.6385, 0.4991, 0.9044, 0.5018, 0.9977, 0.5009, 0.9977, 0.6254, 0.9044, 0.6329, 0.3708, 0.3652, 0.5046, 0.3652, 0.5046, 0.4991, 0.3708, 0.4991, 3.392e-05, 0.5, 3.392e-05, 0.3333, 0.0963, 0.3333, 0.0963, 0.5, 3.392e-05, 0.6667, 3.392e-05, 0.5, 0.0963, 0.5, 0.0963, 0.6667, 0.5027, 0.8951, 0.6366, 0.8951, 0.6242, 0.9989, 0.4996, 0.9989, 0.0963, 0.5, 0.0963, 0.6667, 3.385e-05, 0.6667, 3.385e-05, 0.5, 0.0963, 0.1667, 0.0963, 0.3333, 3.385e-05, 0.3333, 3.385e-05, 0.1667, 0.6379, 0.0995, 0.7721, 0.0995, 0.7721, 0.233, 0.6379, 0.233, 0.6379, 0.3666, 0.7721, 0.3666, 0.7721, 0.5001, 0.6379, 0.5001, 0.9023, 0.4979, 0.9942, 0.4998, 0.9942, 0.6239, 0.9023, 0.6322, 0.3694, 0.3666, 0.5037, 0.3666, 0.5037, 0.5001, 0.3694, 0.5001, 3.487e-05, 0.8333, 3.487e-05, 0.6667, 0.09285, 0.6667, 0.09285, 0.8333, 0.09106, 0.1667, 0.09106, 0.3333, 3.497e-05, 0.3333, 3.497e-05, 0.1667, 0.4995, 0.9008, 0.6337, 0.9008, 0.6217, 0.9963, 0.4976, 0.9963, 0.09585, 0.6667, 0.09585, 0.8333, 3.485e-05, 0.8333, 3.485e-05, 0.6667, 0.09106, 0.5, 0.09106, 0.6667, 3.491e-05, 0.6667, 3.488e-05, 0.5, 0.09106, 0.3333, 0.09106, 0.5, 3.488e-05, 0.5, 3.497e-05, 0.3333, 0.09585, 0.5, 0.09585, 0.6667, 3.485e-05, 0.6667, 3.485e-05, 0.5, 0.09585, 0.3333, 0.09585, 0.5, 3.485e-05, 0.5, 3.485e-05, 0.3333, 0.001019, 0.6239, 0.09658, 0.6322, 0.09658, 0.7665, 0.001019, 0.7481, 0.001019, 0.4998, 0.09658, 0.4979, 0.09658, 0.6322, 0.001019, 0.6239, 0.09106, 0.6667, 0.09106, 0.8333, 3.491e-05, 0.8333, 3.491e-05, 0.6667, 0.001019, 0.8722, 0.09658, 0.9008, 0.1252, 0.9963, 0.001019, 0.9963, 0.001019, 0.7481, 0.09658, 0.7665, 0.09658, 0.9008, 0.001019, 0.8722, 3.481e-05, 1.0, 3.487e-05, 0.8333, 0.09285, 0.8333, 0.09285, 1.0, 0.09585, 0.1667, 0.09585, 0.3333, 3.485e-05, 0.3333, 3.485e-05, 0.1667, 0.2493, 0.003193, 0.3735, 0.003193, 0.3652, 0.09504, 0.2309, 0.09504, 0.3735, 0.003193, 0.4976, 0.003193, 0.4995, 0.09504, 0.3652, 0.09504, 0.001019, 0.1273, 0.09658, 0.09504, 0.09658, 0.2293, 0.001019, 0.2515, 0.001019, 0.003193, 0.1252, 0.003193, 0.09658, 0.09504, 0.001019, 0.1273, 0.1252, 0.003193, 0.2493, 0.003193, 0.2309, 0.09504, 0.09658, 0.09504, 0.001019, 0.3756, 0.09658, 0.3636, 0.09658, 0.4979, 0.001019, 0.4998, 0.001019, 0.2515, 0.09658, 0.2293, 0.09658, 0.3636, 0.001019, 0.3756, 0.09668, 0.5, 0.09668, 0.6667, 3.488e-05, 0.6667, 3.485e-05, 0.5, 3.49e-05, 0.1667, 3.49e-05, 3.484e-05, 0.09285, 3.484e-05, 0.09285, 0.1667, 0.7459, 0.003193, 0.87, 0.003193, 0.9023, 0.09504, 0.768, 0.09504, 0.87, 0.003193, 0.9942, 0.003193, 0.9942, 0.1273, 0.9023, 0.09504, 0.09106, 0.8333, 0.09106, 1.0, 3.485e-05, 1.0, 3.491e-05, 0.8333, 0.4976, 0.003193, 0.6217, 0.003193, 0.6337, 0.09504, 0.4995, 0.09504, 0.6217, 0.003193, 0.7459, 0.003193, 0.768, 0.09504, 0.6337, 0.09504, 0.09668, 0.1667, 0.09668, 0.3333, 3.491e-05, 0.3333, 3.491e-05, 0.1667, 0.09668, 0.6667, 0.09668, 0.8333, 3.488e-05, 0.8333, 3.488e-05, 0.6667, 0.09668, 0.3333, 0.09668, 0.5, 3.485e-05, 0.5, 3.491e-05, 0.3333, 3.392e-05, 0.8333, 3.392e-05, 0.6667, 0.0963, 0.6667, 0.0963, 0.8333, 0.0963, 0.6667, 0.0963, 0.8333, 3.385e-05, 0.8333, 3.385e-05, 0.6667, 0.09666, 3.386e-05, 0.09666, 0.1667, 3.395e-05, 0.1667, 3.392e-05, 3.386e-05, 0.001582, 0.6254, 0.101, 0.6329, 0.101, 0.764, 0.001582, 0.7499, 0.001582, 0.5009, 0.101, 0.5018, 0.101, 0.6329, 0.001582, 0.6254, 0.08255, 0.6667, 0.08255, 0.8333, 3.385e-05, 0.8333, 3.385e-05, 0.6667, 0.001582, 0.8744, 0.101, 0.8951, 0.1261, 0.9989, 0.001582, 0.9989, 0.001582, 0.7499, 0.101, 0.764, 0.101, 0.8951, 0.001582, 0.8744, 0.0963, 0.3333, 0.0963, 0.5, 3.385e-05, 0.5, 3.385e-05, 0.3333, 0.0963, 0.8333, 0.0963, 1.0, 3.385e-05, 1.0, 3.385e-05, 0.8333, 0.2506, 0.002812, 0.3751, 0.002812, 0.3688, 0.1085, 0.2349, 0.1085, 0.3751, 0.002812, 0.4996, 0.002812, 0.5027, 0.1085, 0.3688, 0.1085, 0.001582, 0.1273, 0.101, 0.1085, 0.101, 0.2396, 0.001582, 0.2518, 0.001582, 0.002812, 0.1261, 0.002812, 0.101, 0.1085, 0.001582, 0.1273, 0.1261, 0.002812, 0.2506, 0.002812, 0.2349, 0.1085, 0.101, 0.1085, 0.001582, 0.3764, 0.101, 0.3707, 0.101, 0.5018, 0.001582, 0.5009, 0.001582, 0.2518, 0.101, 0.2396, 0.101, 0.3707, 0.001582, 0.3764, 0.08255, 0.5, 0.08255, 0.6667, 3.385e-05, 0.6667, 3.385e-05, 0.5, 0.08255, 0.3333, 0.08255, 0.5, 3.385e-05, 0.5, 3.391e-05, 0.3333, 0.7487, 0.002812, 0.8732, 0.002812, 0.9044, 0.1085, 0.7705, 0.1085, 0.8732, 0.002812, 0.9977, 0.002812, 0.9977, 0.1273, 0.9044, 0.1085, 3.385e-05, 1.0, 3.392e-05, 0.8333, 0.0963, 0.8333, 0.0963, 1.0, 0.4996, 0.002812, 0.6242, 0.002812, 0.6366, 0.1085, 0.5027, 0.1085, 0.6242, 0.002812, 0.7487, 0.002812, 0.7705, 0.1085, 0.6366, 0.1085, 0.08255, 0.1667, 0.08255, 0.3333, 3.391e-05, 0.3333, 3.391e-05, 0.1667, 3.395e-05, 0.1667, 3.395e-05, 3.386e-05, 0.0963, 3.386e-05, 0.0963, 0.1667, 0.09666, 0.8333, 0.09666, 1.0, 3.385e-05, 1.0, 3.389e-05, 0.8333, 0.2523, 0.6203, 0.3771, 0.6203, 0.3771, 0.7451, 0.2523, 0.7451, 0.2523, 0.4955, 0.3771, 0.4955, 0.3771, 0.6203, 0.2523, 0.6203, 0.3771, 0.4955, 0.5019, 0.4955, 0.5019, 0.6203, 0.3771, 0.6203, 0.002637, 0.6203, 0.1275, 0.6203, 0.1275, 0.7451, 0.002637, 0.7451, 0.002637, 0.4955, 0.1275, 0.4955, 0.1275, 0.6203, 0.002637, 0.6203, 0.1275, 0.4955, 0.2523, 0.4955, 0.2523, 0.6203, 0.1275, 0.6203, 0.002637, 0.8699, 0.1275, 0.8699, 0.1275, 0.9947, 0.002637, 0.9947, 0.002637, 0.7451, 0.1275, 0.7451, 0.1275, 0.8699, 0.002637, 0.8699, 0.1275, 0.7451, 0.2523, 0.7451, 0.2523, 0.8699, 0.1275, 0.8699, 0.2523, 0.121, 0.3771, 0.121, 0.3771, 0.2458, 0.2523, 0.2458, 0.2523, -0.003802, 0.3771, -0.003802, 0.3771, 0.121, 0.2523, 0.121, 0.3771, -0.003802, 0.5019, -0.003802, 0.5019, 0.121, 0.3771, 0.121, 0.002637, 0.121, 0.1275, 0.121, 0.1275, 0.2458, 0.002637, 0.2458, 0.002637, -0.003802, 0.1275, -0.003802, 0.1275, 0.121, 0.002637, 0.121, 0.1275, -0.003802, 0.2523, -0.003802, 0.2523, 0.121, 0.1275, 0.121, 0.002637, 0.3706, 0.1275, 0.3706, 0.1275, 0.4955, 0.002637, 0.4955, 0.002637, 0.2458, 0.1275, 0.2458, 0.1275, 0.3706, 0.002637, 0.3706, 0.1275, 0.2458, 0.2523, 0.2458, 0.2523, 0.3706, 0.1275, 0.3706, 0.7515, 0.121, 0.8763, 0.121, 0.8763, 0.2458, 0.7515, 0.2458, 0.7515, -0.003802, 0.8763, -0.003802, 0.8763, 0.121, 0.7515, 0.121, 0.8763, -0.003802, 1.001, -0.003802, 1.001, 0.121, 0.8763, 0.121, 0.5019, 0.121, 0.6267, 0.121, 0.6267, 0.2458, 0.5019, 0.2458, 0.5019, -0.003802, 0.6267, -0.003802, 0.6267, 0.121, 0.5019, 0.121, 0.6267, -0.003802, 0.7515, -0.003802, 0.7515, 0.121, 0.6267, 0.121, 0.5019, 0.3706, 0.6267, 0.3706, 0.6267, 0.4955, 0.5019, 0.4955, 0.5019, 0.2458, 0.6267, 0.2458, 0.6267, 0.3706, 0.5019, 0.3706, 0.6267, 0.2458, 0.7515, 0.2458, 0.7515, 0.3706, 0.6267, 0.3706, 0.1106, 3.326e-05, 0.1106, 0.1667, 3.334e-05, 0.1667, 3.334e-05, 3.326e-05, 3.326e-05, 0.3333, 3.329e-05, 0.1667, 0.09291, 0.1667, 0.09291, 0.3333, 0.1106, 0.6667, 0.1106, 0.8333, 3.326e-05, 0.8333, 3.33e-05, 0.6667, 0.001284, 0.6228, 0.101, 0.6337, 0.101, 0.7672, 0.001284, 0.7473, 0.001284, 0.4982, 0.101, 0.5001, 0.101, 0.6337, 0.001284, 0.6228, 0.09359, 0.8333, 0.09359, 1.0, 3.326e-05, 1.0, 3.329e-05, 0.8333, 0.001284, 0.8719, 0.101, 0.9008, 0.1258, 0.9964, 0.001284, 0.9964, 0.001284, 0.7473, 0.101, 0.7672, 0.101, 0.9008, 0.001284, 0.8719, 3.322e-05, 0.1667, 3.322e-05, 3.326e-05, 0.1106, 3.326e-05, 0.1106, 0.1667, 3.322e-05, 0.5, 3.322e-05, 0.3333, 0.1106, 0.3333, 0.1106, 0.5, 0.2504, 0.0, 0.3749, 0.0, 0.3694, 0.0995, 0.2352, 0.0995, 0.3749, 0.0, 0.4995, 0.0, 0.5037, 0.0995, 0.3694, 0.0995, 0.001284, 0.1246, 0.101, 0.0995, 0.101, 0.233, 0.001284, 0.2491, 0.001284, 0.0, 0.1258, 0.0, 0.101, 0.0995, 0.001284, 0.1246, 0.1258, 0.0, 0.2504, 0.0, 0.2352, 0.0995, 0.101, 0.0995, 0.001284, 0.3737, 0.101, 0.3666, 0.101, 0.5001, 0.001284, 0.4982, 0.001284, 0.2491, 0.101, 0.233, 0.101, 0.3666, 0.001284, 0.3737, 3.329e-05, 0.5, 3.326e-05, 0.3333, 0.09291, 0.3333, 0.09291, 0.5, 3.326e-05, 0.6667, 3.329e-05, 0.5, 0.09291, 0.5, 0.09291, 0.6667, 0.7486, 0.0, 0.8731, 0.0, 0.9064, 0.0995, 0.7721, 0.0995, 0.8731, 0.0, 0.9977, 0.0, 0.9977, 0.1246, 0.9064, 0.0995, 3.322e-05, 0.8333, 3.322e-05, 0.6667, 0.1106, 0.6667, 0.1106, 0.8333, 0.4995, 0.0, 0.624, 0.0, 0.6379, 0.0995, 0.5037, 0.0995, 0.624, 0.0, 0.7486, 0.0, 0.7721, 0.0995, 0.6379, 0.0995, 3.322e-05, 0.3333, 3.322e-05, 0.1667, 0.1106, 0.1667, 0.1106, 0.3333, 3.326e-05, 0.8333, 3.326e-05, 0.6667, 0.09291, 0.6667, 0.09291, 0.8333, 0.09359, 0.6667, 0.09359, 0.8333, 3.329e-05, 0.8333, 3.329e-05, 0.6667, 0.09551, 0.3333, 0.09551, 0.5, 3.801e-05, 0.5, 3.804e-05, 0.3333, 0.09551, 3.806e-05, 0.09551, 0.1667, 3.801e-05, 0.1667, 3.799e-05, 3.8e-05, 3.799e-05, 1.0, 3.799e-05, 0.8333, 0.09345, 0.8333, 0.09345, 1.0, 0.004154, 0.6286, 0.09958, 0.6366, 0.09958, 0.7706, 0.004154, 0.7524, 0.004154, 0.5048, 0.09958, 0.5027, 0.09958, 0.6366, 0.004154, 0.6286, 3.801e-05, 0.3333, 3.801e-05, 0.1667, 0.08712, 0.1667, 0.08712, 0.3333, 0.004154, 0.8762, 0.09958, 0.9046, 0.1279, 1.0, 0.004154, 1.0, 0.004154, 0.7524, 0.09958, 0.7706, 0.09958, 0.9046, 0.004154, 0.8762, 3.799e-05, 0.1667, 3.799e-05, 3.8e-05, 0.09345, 3.8e-05, 0.09345, 0.1667, 3.801e-05, 0.5, 3.801e-05, 0.3333, 0.08712, 0.3333, 0.08712, 0.5, 0.2517, 0.00969, 0.3755, 0.00969, 0.3675, 0.1008, 0.2335, 0.1008, 0.3755, 0.00969, 0.4993, 0.00969, 0.5015, 0.1008, 0.3675, 0.1008, 0.004154, 0.1335, 0.09958, 0.1008, 0.09958, 0.2348, 0.004154, 0.2573, 0.004154, 0.00969, 0.1279, 0.00969, 0.09958, 0.1008, 0.004154, 0.1335, 0.1279, 0.00969, 0.2517, 0.00969, 0.2335, 0.1008, 0.09958, 0.1008, 0.004154, 0.3811, 0.09958, 0.3687, 0.09958, 0.5027, 0.004154, 0.5048, 0.004154, 0.2573, 0.09958, 0.2348, 0.09958, 0.3687, 0.004154, 0.3811, 3.799e-05, 0.6667, 3.801e-05, 0.5, 0.08712, 0.5, 0.08712, 0.6667, 0.09485, 0.1667, 0.09485, 0.3333, 3.801e-05, 0.3333, 3.804e-05, 0.1667, 0.7469, 0.00969, 0.8707, 0.00969, 0.9034, 0.1008, 0.7694, 0.1008, 0.8707, 0.00969, 0.9945, 0.00969, 0.9945, 0.1335, 0.9034, 0.1008, 3.799e-05, 0.8333, 3.799e-05, 0.6667, 0.08712, 0.6667, 0.08712, 0.8333, 0.4993, 0.00969, 0.6231, 0.00969, 0.6354, 0.1008, 0.5015, 0.1008, 0.6231, 0.00969, 0.7469, 0.00969, 0.7694, 0.1008, 0.6354, 0.1008, 0.09485, 3.8e-05, 0.09485, 0.1667, 3.804e-05, 0.1667, 3.804e-05, 3.8e-05, 3.799e-05, 0.3333, 3.799e-05, 0.1667, 0.09345, 0.1667, 0.09345, 0.3333, 0.09485, 0.5, 0.09485, 0.6667, 3.801e-05, 0.6667, 3.801e-05, 0.5, 0.09731, 0.8333, 0.09731, 1.0, 3.337e-05, 1.0, 3.337e-05, 0.8333, 0.09731, 0.1667, 0.09731, 0.3333, 3.337e-05, 0.3333, 3.341e-05, 0.1667, 0.09342, 0.8333, 0.09342, 1.0, 3.334e-05, 1.0, 3.334e-05, 0.8333, 0.005157, 0.6253, 0.1031, 0.6329, 0.1031, 0.7668, 0.005157, 0.7497, 0.005157, 0.5009, 0.1031, 0.4991, 0.1031, 0.6329, 0.005157, 0.6253, 0.09731, 0.5, 0.09731, 0.6667, 3.334e-05, 0.6667, 3.337e-05, 0.5, 0.005157, 0.8741, 0.1031, 0.9006, 0.1296, 0.9985, 0.005157, 0.9985, 0.005157, 0.7497, 0.1031, 0.7668, 0.1031, 0.9006, 0.005157, 0.8741, 0.09731, 0.3333, 0.09731, 0.5, 3.337e-05, 0.5, 3.337e-05, 0.3333, 0.09342, 3.335e-05, 0.09342, 0.1667, 3.334e-05, 0.1667, 3.334e-05, 3.335e-05, 0.254, 0.003342, 0.3784, 0.003342, 0.3708, 0.09749, 0.2369, 0.09749, 0.3784, 0.003342, 0.5028, 0.003342, 0.5046, 0.09749, 0.3708, 0.09749, 0.005157, 0.1277, 0.1031, 0.09749, 0.1031, 0.2313, 0.005157, 0.2521, 0.005157, 0.003342, 0.1296, 0.003342, 0.1031, 0.09749, 0.005157, 0.1277, 0.1296, 0.003342, 0.254, 0.003342, 0.2369, 0.09749, 0.1031, 0.09749, 0.005157, 0.3765, 0.1031, 0.3652, 0.1031, 0.4991, 0.005157, 0.5009, 0.005157, 0.2521, 0.1031, 0.2313, 0.1031, 0.3652, 0.005157, 0.3765, 0.09813, 3.335e-05, 0.09813, 0.1667, 3.341e-05, 0.1667, 3.337e-05, 3.338e-05, 0.09731, 0.6667, 0.09731, 0.8333, 3.337e-05, 0.8333, 3.334e-05, 0.6667, 0.7516, 0.003342, 0.876, 0.003342, 0.9062, 0.09749, 0.7723, 0.09749, 0.876, 0.003342, 1.0, 0.003342, 1.0, 0.1277, 0.9062, 0.09749, 0.0865, 0.6667, 0.0865, 0.8333, 3.334e-05, 0.8333, 3.334e-05, 0.6667, 0.5028, 0.003342, 0.6272, 0.003342, 0.6385, 0.09749, 0.5046, 0.09749, 0.6272, 0.003342, 0.7516, 0.003342, 0.7723, 0.09749, 0.6385, 0.09749, 0.09813, 0.8333, 0.09813, 1.0, 3.337e-05, 1.0, 3.337e-05, 0.8333, 0.09342, 0.5, 0.09342, 0.6667, 3.334e-05, 0.6667, 3.334e-05, 0.5, 0.0865, 0.5, 0.0865, 0.6667, 3.334e-05, 0.6667, 3.334e-05, 0.5, 0.0865, 0.3333, 0.0865, 0.5, 3.334e-05, 0.5, 3.334e-05, 0.3333, 0.09342, 0.1667, 0.09342, 0.3333, 3.334e-05, 0.3333, 3.334e-05, 0.1667, 0.9062, 0.2313, 1.0, 0.2521, 1.0, 0.3765, 0.9062, 0.3652, 0.09342, 0.6667, 0.09342, 0.8333, 3.334e-05, 0.8333, 3.334e-05, 0.6667, 0.0865, 0.1667, 0.0865, 0.3333, 3.334e-05, 0.3333, 3.334e-05, 0.1667, 0.09342, 0.3333, 0.09342, 0.5, 3.334e-05, 0.5, 3.334e-05, 0.3333, 0.2369, 0.9006, 0.3708, 0.9006, 0.3784, 0.9985, 0.254, 0.9985, 0.09813, 0.6667, 0.09813, 0.8333, 3.337e-05, 0.8333, 3.334e-05, 0.6667, 0.09813, 0.5, 0.09813, 0.6667, 3.334e-05, 0.6667, 3.337e-05, 0.5, 0.09485, 0.3333, 0.09485, 0.5, 3.801e-05, 0.5, 3.801e-05, 0.3333, 0.09551, 0.8333, 0.09551, 1.0, 3.801e-05, 1.0, 3.804e-05, 0.8333, 0.9034, 0.2348, 0.9945, 0.2573, 0.9945, 0.3811, 0.9034, 0.3687, 3.799e-05, 0.5, 3.799e-05, 0.3333, 0.09345, 0.3333, 0.09345, 0.5, 0.09485, 0.6667, 0.09485, 0.8333, 3.799e-05, 0.8333, 3.801e-05, 0.6667, 3.799e-05, 0.6667, 3.799e-05, 0.5, 0.09345, 0.5, 0.09345, 0.6667, 0.2335, 0.9046, 0.3675, 0.9046, 0.3755, 1.0, 0.2517, 1.0, 3.799e-05, 1.0, 3.799e-05, 0.8333, 0.08712, 0.8333, 0.08712, 1.0, 0.09551, 0.5, 0.09551, 0.6667, 3.804e-05, 0.6667, 3.801e-05, 0.5, 3.322e-05, 0.6667, 3.322e-05, 0.5, 0.1106, 0.5, 0.1106, 0.6667, 0.09359, 0.5, 0.09359, 0.6667, 3.329e-05, 0.6667, 3.329e-05, 0.5, 0.9064, 0.233, 0.9977, 0.2491, 0.9977, 0.3737, 0.9064, 0.3666, 0.09359, 0.3333, 0.09359, 0.5, 3.329e-05, 0.5, 3.332e-05, 0.3333, 3.326e-05, 1.0, 3.326e-05, 0.8333, 0.09291, 0.8333, 0.09291, 1.0, 0.09359, 0.1667, 0.09359, 0.3333, 3.332e-05, 0.3333, 3.329e-05, 0.1667, 0.2352, 0.9008, 0.3694, 0.9008, 0.3749, 0.9964, 0.2504, 0.9964, 3.329e-05, 0.1667, 3.332e-05, 3.326e-05, 0.09291, 3.326e-05, 0.09291, 0.1667, 0.1106, 0.8333, 0.1106, 1.0, 3.326e-05, 1.0, 3.326e-05, 0.8333, 0.7515, 0.3706, 0.8763, 0.3706, 0.8763, 0.4955, 0.7515, 0.4955, 0.7515, 0.2458, 0.8763, 0.2458, 0.8763, 0.3706, 0.7515, 0.3706, 0.8763, 0.2458, 1.001, 0.2458, 1.001, 0.3706, 0.8763, 0.3706, 0.2523, 0.3706, 0.3771, 0.3706, 0.3771, 0.4955, 0.2523, 0.4955, 0.2523, 0.2458, 0.3771, 0.2458, 0.3771, 0.3706, 0.2523, 0.3706, 0.3771, 0.2458, 0.5019, 0.2458, 0.5019, 0.3706, 0.3771, 0.3706, 0.2523, 0.8699, 0.3771, 0.8699, 0.3771, 0.9947, 0.2523, 0.9947, 0.2523, 0.7451, 0.3771, 0.7451, 0.3771, 0.8699, 0.2523, 0.8699, 0.3771, 0.7451, 0.5019, 0.7451, 0.5019, 0.8699, 0.3771, 0.8699, 0.09666, 0.1667, 0.09666, 0.3333, 3.395e-05, 0.3333, 3.395e-05, 0.1667, 0.09666, 0.5, 0.09666, 0.6667, 3.389e-05, 0.6667, 3.389e-05, 0.5, 0.9044, 0.2396, 0.9977, 0.2518, 0.9977, 0.3764, 0.9044, 0.3707, 0.09666, 0.3333, 0.09666, 0.5, 3.389e-05, 0.5, 3.395e-05, 0.3333, 0.0963, 3.386e-05, 0.0963, 0.1667, 3.385e-05, 0.1667, 3.385e-05, 3.386e-05, 0.08255, 3.386e-05, 0.08255, 0.1667, 3.391e-05, 0.1667, 3.385e-05, 3.386e-05, 0.2349, 0.8951, 0.3688, 0.8951, 0.3751, 0.9989, 0.2506, 0.9989, 3.392e-05, 0.3333, 3.395e-05, 0.1667, 0.0963, 0.1667, 0.0963, 0.3333, 0.08255, 0.8333, 0.08255, 1.0, 3.385e-05, 1.0, 3.385e-05, 0.8333, 0.09668, 3.484e-05, 0.09668, 0.1667, 3.491e-05, 0.1667, 3.491e-05, 3.484e-05, 0.09585, 3.484e-05, 0.09585, 0.1667, 3.485e-05, 0.1667, 3.485e-05, 3.484e-05, 0.9023, 0.2293, 0.9942, 0.2515, 0.9942, 0.3756, 0.9023, 0.3636, 3.487e-05, 0.3333, 3.49e-05, 0.1667, 0.09285, 0.1667, 0.09285, 0.3333, 0.09106, 3.484e-05, 0.09106, 0.1667, 3.497e-05, 0.1667, 3.494e-05, 3.484e-05, 0.09585, 0.8333, 0.09585, 1.0, 3.485e-05, 1.0, 3.485e-05, 0.8333, 0.2309, 0.9008, 0.3652, 0.9008, 0.3735, 0.9963, 0.2493, 0.9963, 3.487e-05, 0.5, 3.487e-05, 0.3333, 0.09285, 0.3333, 0.09285, 0.5, 0.09668, 0.8333, 0.09668, 1.0, 3.488e-05, 1.0, 3.488e-05, 0.8333, 0.768, 0.9008, 0.9023, 0.9008, 0.87, 0.9963, 0.7459, 0.9963, 3.487e-05, 0.6667, 3.487e-05, 0.5, 0.09285, 0.5, 0.09285, 0.6667, 0.9023, 0.7665, 0.9942, 0.7481, 0.9942, 0.8722, 0.9023, 0.9008, 0.7705, 0.8951, 0.9044, 0.8951, 0.8732, 0.9989, 0.7487, 0.9989, 0.09666, 0.6667, 0.09666, 0.8333, 3.389e-05, 0.8333, 3.389e-05, 0.6667, 0.9044, 0.764, 0.9977, 0.7499, 0.9977, 0.8744, 0.9044, 0.8951, 0.7515, 0.8699, 0.8763, 0.8699, 0.8763, 0.9947, 0.7515, 0.9947, 0.7515, 0.7451, 0.8763, 0.7451, 0.8763, 0.8699, 0.7515, 0.8699, 0.8763, 0.7451, 1.001, 0.7451, 1.001, 0.8699, 0.8763, 0.8699, 0.7721, 0.9008, 0.9064, 0.9008, 0.8731, 0.9964, 0.7486, 0.9964, 0.1106, 0.1667, 0.1106, 0.3333, 3.33e-05, 0.3333, 3.334e-05, 0.1667, 0.9064, 0.7672, 0.9977, 0.7473, 0.9977, 0.8719, 0.9064, 0.9008, 0.7694, 0.9046, 0.9034, 0.9046, 0.8707, 1.0, 0.7469, 1.0, 3.799e-05, 0.8333, 3.799e-05, 0.6667, 0.09345, 0.6667, 0.09345, 0.8333, 0.9034, 0.7706, 0.9945, 0.7524, 0.9945, 0.8762, 0.9034, 0.9046, 0.7723, 0.9006, 0.9062, 0.9006, 0.876, 0.9985, 0.7516, 0.9985, 0.09813, 0.3333, 0.09813, 0.5, 3.337e-05, 0.5, 3.337e-05, 0.3333, 0.9062, 0.7668, 1.0, 0.7497, 1.0, 0.8741, 0.9062, 0.9006, 0.3688, 0.3707, 0.5027, 0.3707, 0.5027, 0.5018, 0.3688, 0.5018, 0.6366, 0.3707, 0.7705, 0.3707, 0.7705, 0.5018, 0.6366, 0.5018, 0.6366, 0.1085, 0.7705, 0.1085, 0.7705, 0.2396, 0.6366, 0.2396, 0.101, 0.3707, 0.2349, 0.3707, 0.2349, 0.5018, 0.101, 0.5018, 0.101, 0.1085, 0.2349, 0.1085, 0.2349, 0.2396, 0.101, 0.2396, 0.3688, 0.1085, 0.5027, 0.1085, 0.5027, 0.2396, 0.3688, 0.2396, 0.101, 0.6329, 0.2349, 0.6329, 0.2349, 0.764, 0.101, 0.764, 0.3688, 0.6329, 0.5027, 0.6329, 0.5027, 0.764, 0.3688, 0.764, 0.6366, 0.6329, 0.7705, 0.6329, 0.7705, 0.764, 0.6366, 0.764, 0.7705, 0.6329, 0.9044, 0.6329, 0.9044, 0.764, 0.7705, 0.764, 0.7705, 0.5018, 0.9044, 0.5018, 0.9044, 0.6329, 0.7705, 0.6329, 0.5027, 0.6329, 0.6366, 0.6329, 0.6366, 0.764, 0.5027, 0.764, 0.5027, 0.5018, 0.6366, 0.5018, 0.6366, 0.6329, 0.5027, 0.6329, 0.6366, 0.5018, 0.7705, 0.5018, 0.7705, 0.6329, 0.6366, 0.6329, 0.5027, 0.764, 0.6366, 0.764, 0.6366, 0.8951, 0.5027, 0.8951, 0.6366, 0.764, 0.7705, 0.764, 0.7705, 0.8951, 0.6366, 0.8951, 0.2349, 0.6329, 0.3688, 0.6329, 0.3688, 0.764, 0.2349, 0.764, 0.2349, 0.5018, 0.3688, 0.5018, 0.3688, 0.6329, 0.2349, 0.6329, 0.3688, 0.5018, 0.5027, 0.5018, 0.5027, 0.6329, 0.3688, 0.6329, 0.101, 0.5018, 0.2349, 0.5018, 0.2349, 0.6329, 0.101, 0.6329, 0.101, 0.764, 0.2349, 0.764, 0.2349, 0.8951, 0.101, 0.8951, 0.2349, 0.1085, 0.3688, 0.1085, 0.3688, 0.2396, 0.2349, 0.2396, 0.101, 0.2396, 0.2349, 0.2396, 0.2349, 0.3707, 0.101, 0.3707, 0.7705, 0.1085, 0.9044, 0.1085, 0.9044, 0.2396, 0.7705, 0.2396, 0.5027, 0.1085, 0.6366, 0.1085, 0.6366, 0.2396, 0.5027, 0.2396, 0.5027, 0.3707, 0.6366, 0.3707, 0.6366, 0.5018, 0.5027, 0.5018, 0.5027, 0.2396, 0.6366, 0.2396, 0.6366, 0.3707, 0.5027, 0.3707, 0.6366, 0.2396, 0.7705, 0.2396, 0.7705, 0.3707, 0.6366, 0.3707, 0.7705, 0.3707, 0.9044, 0.3707, 0.9044, 0.5018, 0.7705, 0.5018, 0.7705, 0.2396, 0.9044, 0.2396, 0.9044, 0.3707, 0.7705, 0.3707, 0.2349, 0.3707, 0.3688, 0.3707, 0.3688, 0.5018, 0.2349, 0.5018, 0.2349, 0.2396, 0.3688, 0.2396, 0.3688, 0.3707, 0.2349, 0.3707, 0.3688, 0.2396, 0.5027, 0.2396, 0.5027, 0.3707, 0.3688, 0.3707, 0.2349, 0.764, 0.3688, 0.764, 0.3688, 0.8951, 0.2349, 0.8951, 0.3688, 0.764, 0.5027, 0.764, 0.5027, 0.8951, 0.3688, 0.8951, 0.7705, 0.764, 0.9044, 0.764, 0.9044, 0.8951, 0.7705, 0.8951, 0.5046, 0.4991, 0.6385, 0.4991, 0.6385, 0.6329, 0.5046, 0.6329, 0.6385, 0.4991, 0.7723, 0.4991, 0.7723, 0.6329, 0.6385, 0.6329, 0.5046, 0.7668, 0.6385, 0.7668, 0.6385, 0.9006, 0.5046, 0.9006, 0.6385, 0.7668, 0.7723, 0.7668, 0.7723, 0.9006, 0.6385, 0.9006, 0.2369, 0.6329, 0.3708, 0.6329, 0.3708, 0.7668, 0.2369, 0.7668, 0.2369, 0.4991, 0.3708, 0.4991, 0.3708, 0.6329, 0.2369, 0.6329, 0.3708, 0.4991, 0.5046, 0.4991, 0.5046, 0.6329, 0.3708, 0.6329, 0.1031, 0.4991, 0.2369, 0.4991, 0.2369, 0.6329, 0.1031, 0.6329, 0.1031, 0.7668, 0.2369, 0.7668, 0.2369, 0.9006, 0.1031, 0.9006, 0.2369, 0.09749, 0.3708, 0.09749, 0.3708, 0.2313, 0.2369, 0.2313, 0.1031, 0.2313, 0.2369, 0.2313, 0.2369, 0.3652, 0.1031, 0.3652, 0.7723, 0.09749, 0.9062, 0.09749, 0.9062, 0.2313, 0.7723, 0.2313, 0.5046, 0.09749, 0.6385, 0.09749, 0.6385, 0.2313, 0.5046, 0.2313, 0.5046, 0.3652, 0.6385, 0.3652, 0.6385, 0.4991, 0.5046, 0.4991, 0.5046, 0.2313, 0.6385, 0.2313, 0.6385, 0.3652, 0.5046, 0.3652, 0.6385, 0.2313, 0.7723, 0.2313, 0.7723, 0.3652, 0.6385, 0.3652, 0.7723, 0.3652, 0.9062, 0.3652, 0.9062, 0.4991, 0.7723, 0.4991, 0.7723, 0.2313, 0.9062, 0.2313, 0.9062, 0.3652, 0.7723, 0.3652, 0.2369, 0.3652, 0.3708, 0.3652, 0.3708, 0.4991, 0.2369, 0.4991, 0.2369, 0.2313, 0.3708, 0.2313, 0.3708, 0.3652, 0.2369, 0.3652, 0.3708, 0.2313, 0.5046, 0.2313, 0.5046, 0.3652, 0.3708, 0.3652, 0.2369, 0.7668, 0.3708, 0.7668, 0.3708, 0.9006, 0.2369, 0.9006, 0.3708, 0.7668, 0.5046, 0.7668, 0.5046, 0.9006, 0.3708, 0.9006, 0.7723, 0.7668, 0.9062, 0.7668, 0.9062, 0.9006, 0.7723, 0.9006, 0.5015, 0.5027, 0.6354, 0.5027, 0.6354, 0.6366, 0.5015, 0.6366, 0.6354, 0.5027, 0.7694, 0.5027, 0.7694, 0.6366, 0.6354, 0.6366, 0.5015, 0.7706, 0.6354, 0.7706, 0.6354, 0.9046, 0.5015, 0.9046, 0.6354, 0.7706, 0.7694, 0.7706, 0.7694, 0.9046, 0.6354, 0.9046, 0.2335, 0.6366, 0.3675, 0.6366, 0.3675, 0.7706, 0.2335, 0.7706, 0.2335, 0.5027, 0.3675, 0.5027, 0.3675, 0.6366, 0.2335, 0.6366, 0.3675, 0.5027, 0.5015, 0.5027, 0.5015, 0.6366, 0.3675, 0.6366, 0.09958, 0.5027, 0.2335, 0.5027, 0.2335, 0.6366, 0.09958, 0.6366, 0.09958, 0.7706, 0.2335, 0.7706, 0.2335, 0.9046, 0.09958, 0.9046, 0.2335, 0.1008, 0.3675, 0.1008, 0.3675, 0.2348, 0.2335, 0.2348, 0.09958, 0.2348, 0.2335, 0.2348, 0.2335, 0.3687, 0.09958, 0.3687, 0.7694, 0.1008, 0.9034, 0.1008, 0.9034, 0.2348, 0.7694, 0.2348, 0.5015, 0.1008, 0.6354, 0.1008, 0.6354, 0.2348, 0.5015, 0.2348, 0.5015, 0.3687, 0.6354, 0.3687, 0.6354, 0.5027, 0.5015, 0.5027, 0.5015, 0.2348, 0.6354, 0.2348, 0.6354, 0.3687, 0.5015, 0.3687, 0.6354, 0.2348, 0.7694, 0.2348, 0.7694, 0.3687, 0.6354, 0.3687, 0.7694, 0.3687, 0.9034, 0.3687, 0.9034, 0.5027, 0.7694, 0.5027, 0.7694, 0.2348, 0.9034, 0.2348, 0.9034, 0.3687, 0.7694, 0.3687, 0.2335, 0.3687, 0.3675, 0.3687, 0.3675, 0.5027, 0.2335, 0.5027, 0.2335, 0.2348, 0.3675, 0.2348, 0.3675, 0.3687, 0.2335, 0.3687, 0.3675, 0.2348, 0.5015, 0.2348, 0.5015, 0.3687, 0.3675, 0.3687, 0.2335, 0.7706, 0.3675, 0.7706, 0.3675, 0.9046, 0.2335, 0.9046, 0.3675, 0.7706, 0.5015, 0.7706, 0.5015, 0.9046, 0.3675, 0.9046, 0.7694, 0.7706, 0.9034, 0.7706, 0.9034, 0.9046, 0.7694, 0.9046, 0.4995, 0.4979, 0.6337, 0.4979, 0.6337, 0.6322, 0.4995, 0.6322, 0.6337, 0.4979, 0.768, 0.4979, 0.768, 0.6322, 0.6337, 0.6322, 0.4995, 0.7665, 0.6337, 0.7665, 0.6337, 0.9008, 0.4995, 0.9008, 0.6337, 0.7665, 0.768, 0.7665, 0.768, 0.9008, 0.6337, 0.9008, 0.2309, 0.6322, 0.3652, 0.6322, 0.3652, 0.7665, 0.2309, 0.7665, 0.2309, 0.4979, 0.3652, 0.4979, 0.3652, 0.6322, 0.2309, 0.6322, 0.3652, 0.4979, 0.4995, 0.4979, 0.4995, 0.6322, 0.3652, 0.6322, 0.09658, 0.4979, 0.2309, 0.4979, 0.2309, 0.6322, 0.09658, 0.6322, 0.09658, 0.7665, 0.2309, 0.7665, 0.2309, 0.9008, 0.09658, 0.9008, 0.2309, 0.09504, 0.3652, 0.09504, 0.3652, 0.2293, 0.2309, 0.2293, 0.09658, 0.2293, 0.2309, 0.2293, 0.2309, 0.3636, 0.09658, 0.3636, 0.768, 0.09504, 0.9023, 0.09504, 0.9023, 0.2293, 0.768, 0.2293, 0.4995, 0.09504, 0.6337, 0.09504, 0.6337, 0.2293, 0.4995, 0.2293, 0.4995, 0.3636, 0.6337, 0.3636, 0.6337, 0.4979, 0.4995, 0.4979, 0.4995, 0.2293, 0.6337, 0.2293, 0.6337, 0.3636, 0.4995, 0.3636, 0.6337, 0.2293, 0.768, 0.2293, 0.768, 0.3636, 0.6337, 0.3636, 0.768, 0.3636, 0.9023, 0.3636, 0.9023, 0.4979, 0.768, 0.4979, 0.768, 0.2293, 0.9023, 0.2293, 0.9023, 0.3636, 0.768, 0.3636, 0.2309, 0.3636, 0.3652, 0.3636, 0.3652, 0.4979, 0.2309, 0.4979, 0.2309, 0.2293, 0.3652, 0.2293, 0.3652, 0.3636, 0.2309, 0.3636, 0.3652, 0.2293, 0.4995, 0.2293, 0.4995, 0.3636, 0.3652, 0.3636, 0.2309, 0.7665, 0.3652, 0.7665, 0.3652, 0.9008, 0.2309, 0.9008, 0.3652, 0.7665, 0.4995, 0.7665, 0.4995, 0.9008, 0.3652, 0.9008, 0.768, 0.7665, 0.9023, 0.7665, 0.9023, 0.9008, 0.768, 0.9008, 0.5037, 0.5001, 0.6379, 0.5001, 0.6379, 0.6337, 0.5037, 0.6337, 0.6379, 0.5001, 0.7721, 0.5001, 0.7721, 0.6337, 0.6379, 0.6337, 0.5037, 0.7672, 0.6379, 0.7672, 0.6379, 0.9008, 0.5037, 0.9008, 0.6379, 0.7672, 0.7721, 0.7672, 0.7721, 0.9008, 0.6379, 0.9008, 0.2352, 0.6337, 0.3694, 0.6337, 0.3694, 0.7672, 0.2352, 0.7672, 0.2352, 0.5001, 0.3694, 0.5001, 0.3694, 0.6337, 0.2352, 0.6337, 0.3694, 0.5001, 0.5037, 0.5001, 0.5037, 0.6337, 0.3694, 0.6337, 0.101, 0.5001, 0.2352, 0.5001, 0.2352, 0.6337, 0.101, 0.6337, 0.101, 0.7672, 0.2352, 0.7672, 0.2352, 0.9008, 0.101, 0.9008, 0.2352, 0.0995, 0.3694, 0.0995, 0.3694, 0.233, 0.2352, 0.233, 0.101, 0.233, 0.2352, 0.233, 0.2352, 0.3666, 0.101, 0.3666, 0.7721, 0.0995, 0.9064, 0.0995, 0.9064, 0.233, 0.7721, 0.233, 0.5037, 0.0995, 0.6379, 0.0995, 0.6379, 0.233, 0.5037, 0.233, 0.5037, 0.3666, 0.6379, 0.3666, 0.6379, 0.5001, 0.5037, 0.5001, 0.5037, 0.233, 0.6379, 0.233, 0.6379, 0.3666, 0.5037, 0.3666, 0.6379, 0.233, 0.7721, 0.233, 0.7721, 0.3666, 0.6379, 0.3666, 0.7721, 0.3666, 0.9064, 0.3666, 0.9064, 0.5001, 0.7721, 0.5001, 0.7721, 0.233, 0.9064, 0.233, 0.9064, 0.3666, 0.7721, 0.3666, 0.2352, 0.3666, 0.3694, 0.3666, 0.3694, 0.5001, 0.2352, 0.5001, 0.2352, 0.233, 0.3694, 0.233, 0.3694, 0.3666, 0.2352, 0.3666, 0.3694, 0.233, 0.5037, 0.233, 0.5037, 0.3666, 0.3694, 0.3666, 0.2352, 0.7672, 0.3694, 0.7672, 0.3694, 0.9008, 0.2352, 0.9008, 0.3694, 0.7672, 0.5037, 0.7672, 0.5037, 0.9008, 0.3694, 0.9008, 0.7721, 0.7672, 0.9064, 0.7672, 0.9064, 0.9008, 0.7721, 0.9008])
me_cube.materials.append(mat_material)
me_cube.use_mirror_vertex_groups = False
me_cube.update()

# ---- objects
ob_cube = bpy.data.objects.new('Cube', me_cube)

# ---- transforms, parenting, visibility, modifiers, constraints
ob_cube.location = (0.0, 0.0, 1.0)
ob_cube.lock_rotations_4d = False
ob_cube.empty_display_type = 'ARROWS'
ob_cube.lineart.crease_threshold = 0.0

# ---- collection membership
col_collection.objects.link(ob_cube)

# ---- scene / render settings (as saved in the file)
scene.frame_start = 1; scene.frame_end = 250; scene.frame_set(1)
scene.render.engine = 'BLENDER_EEVEE_NEXT'
scene.cycles.sampling_pattern = 'TABULATED_SOBOL'
scene.view_settings.view_transform = 'Filmic'
bpy.context.view_layer.update()

# ---- added for rendering (the .blend has no active camera and no usable light): camera, sun
cam_auto = bpy.data.cameras.new('AutoCamera')
cam_auto.lens = 50.0
cam_auto.sensor_width = 36.0
cam_auto.clip_end = 1000.0
ob_auto_camera = bpy.data.objects.new('AutoCamera', cam_auto)
scene.collection.objects.link(ob_auto_camera)
ob_auto_camera.location = (3.20507, -3.84609, 3.56406)
ob_auto_camera.rotation_euler = (1.09748, -7.21219e-08, 0.694738)
scene.camera = ob_auto_camera
light_auto_sun = bpy.data.lights.new('AutoSun', 'SUN')
light_auto_sun.energy = 3.0
light_auto_sun.angle = 0.0523599
ob_auto_sun = bpy.data.objects.new('AutoSun', light_auto_sun)
scene.collection.objects.link(ob_auto_sun)
ob_auto_sun.rotation_euler = (0.872665, 0.174533, 0.523599)
bpy.context.view_layer.update()
